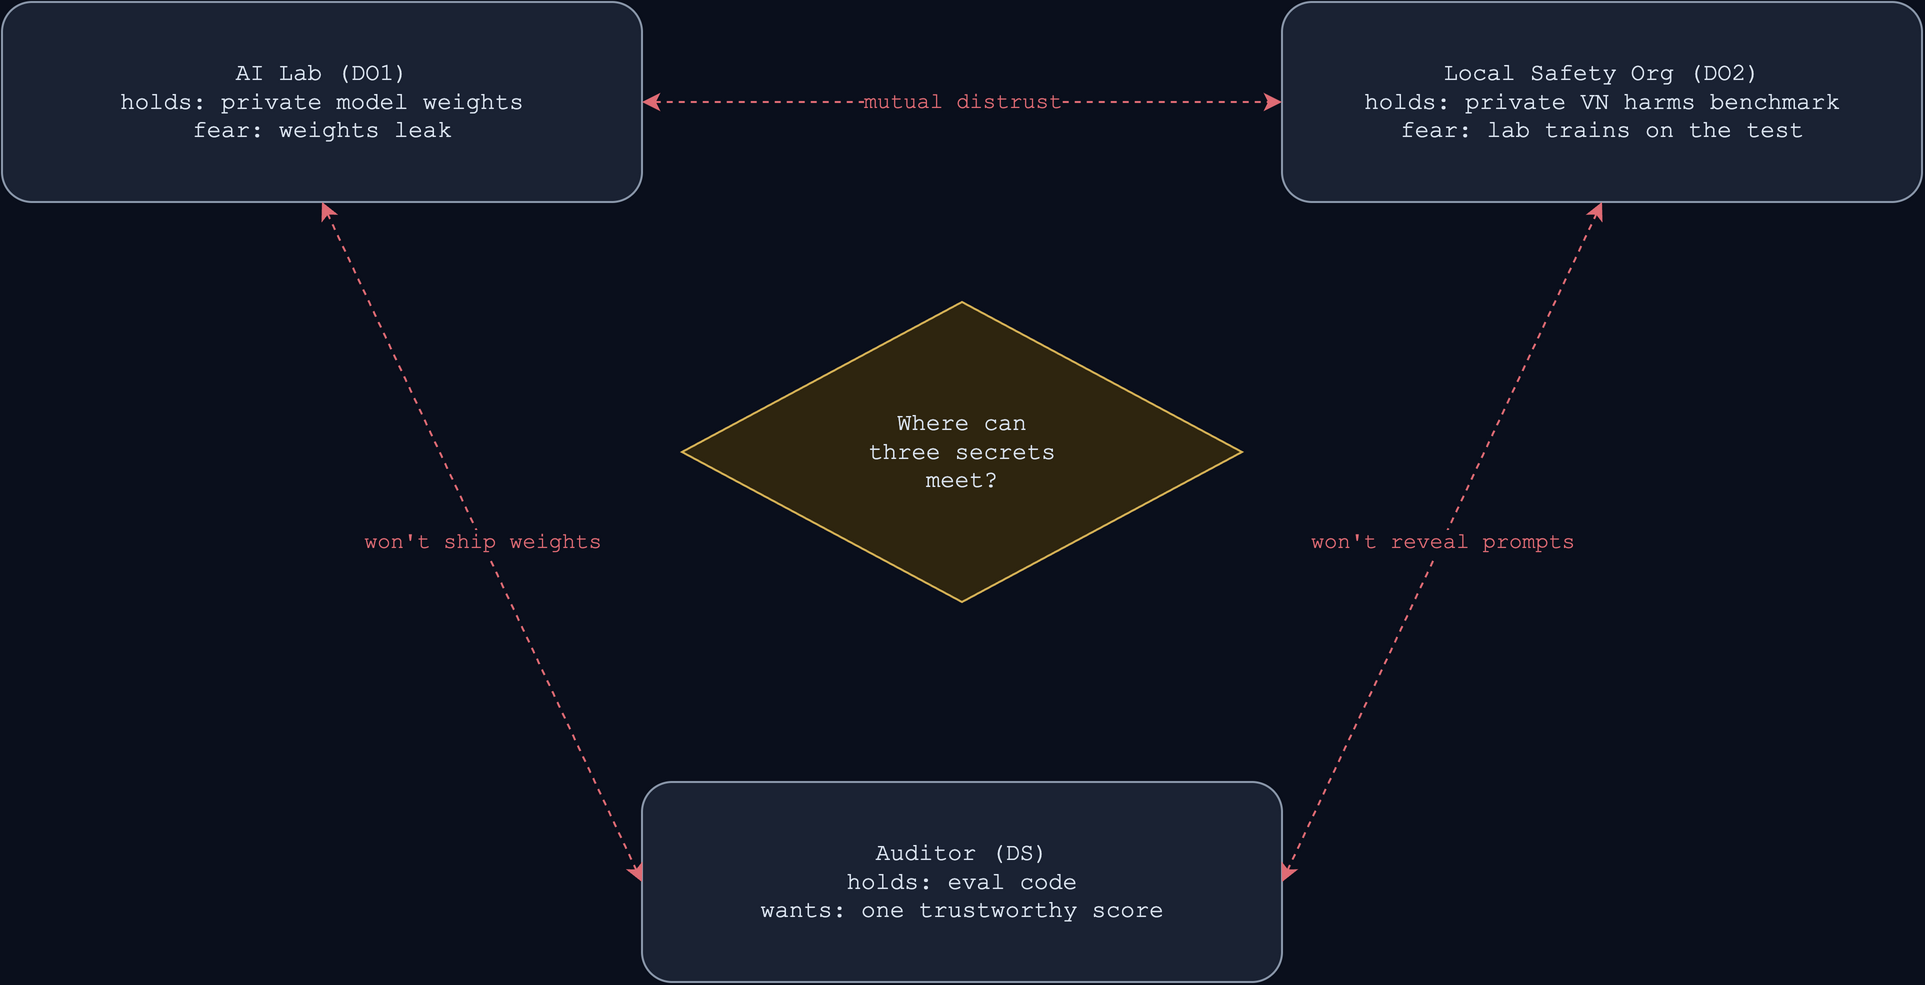

The diagram above was exported from draw.io. Its source (the exported page's mxGraphModel, read from the mxfile embedded in the PNG):
<mxGraphModel background="#0a0f1c">
  <root>
    <mxCell id="0" />
    <mxCell id="1" parent="0" />
    <mxCell id="lab" value="AI Lab  (DO1)&#10;holds: private model weights&#10;fear: weights leak" style="rounded=1;whiteSpace=wrap;html=1;fillColor=#1a2233;strokeColor=#8b98ab;fontColor=#dbe4f0;fontFamily=Courier New;fontSize=12;" vertex="1" parent="1">
      <mxGeometry x="80" y="60" width="320" height="100" as="geometry" />
    </mxCell>
    <mxCell id="org" value="Local Safety Org  (DO2)&#10;holds: private VN harms benchmark&#10;fear: lab trains on the test" style="rounded=1;whiteSpace=wrap;html=1;fillColor=#1a2233;strokeColor=#8b98ab;fontColor=#dbe4f0;fontFamily=Courier New;fontSize=12;" vertex="1" parent="1">
      <mxGeometry x="720" y="60" width="320" height="100" as="geometry" />
    </mxCell>
    <mxCell id="aud" value="Auditor  (DS)&#10;holds: eval code&#10;wants: one trustworthy score" style="rounded=1;whiteSpace=wrap;html=1;fillColor=#1a2233;strokeColor=#8b98ab;fontColor=#dbe4f0;fontFamily=Courier New;fontSize=12;" vertex="1" parent="1">
      <mxGeometry x="400" y="450" width="320" height="100" as="geometry" />
    </mxCell>
    <mxCell id="q" value="Where can&#10;three secrets&#10;meet?" style="rhombus;whiteSpace=wrap;html=1;fillColor=#2e250f;strokeColor=#d7b357;fontColor=#dbe4f0;fontFamily=Courier New;fontSize=12;" vertex="1" parent="1">
      <mxGeometry x="420" y="210" width="280" height="150" as="geometry" />
    </mxCell>
    <mxCell id="e1" value="mutual distrust" style="endArrow=classic;startArrow=classic;endFill=1;startFill=1;dashed=1;html=1;strokeColor=#e06c75;fontColor=#e06c75;fontFamily=Courier New;fontSize=11;labelBackgroundColor=#0a0f1c;exitX=1;exitY=0.5;entryX=0;entryY=0.5;" edge="1" parent="1" source="lab" target="org">
      <mxGeometry relative="1" as="geometry" />
    </mxCell>
    <mxCell id="e2" value="won't ship weights" style="endArrow=classic;startArrow=classic;endFill=1;startFill=1;dashed=1;html=1;strokeColor=#e06c75;fontColor=#e06c75;fontFamily=Courier New;fontSize=11;labelBackgroundColor=#0a0f1c;exitX=0.5;exitY=1;entryX=0;entryY=0.5;" edge="1" parent="1" source="lab" target="aud">
      <mxGeometry relative="1" as="geometry" />
    </mxCell>
    <mxCell id="e3" value="won't reveal prompts" style="endArrow=classic;startArrow=classic;endFill=1;startFill=1;dashed=1;html=1;strokeColor=#e06c75;fontColor=#e06c75;fontFamily=Courier New;fontSize=11;labelBackgroundColor=#0a0f1c;exitX=0.5;exitY=1;entryX=1;entryY=0.5;" edge="1" parent="1" source="org" target="aud">
      <mxGeometry relative="1" as="geometry" />
    </mxCell>
  </root>
</mxGraphModel>